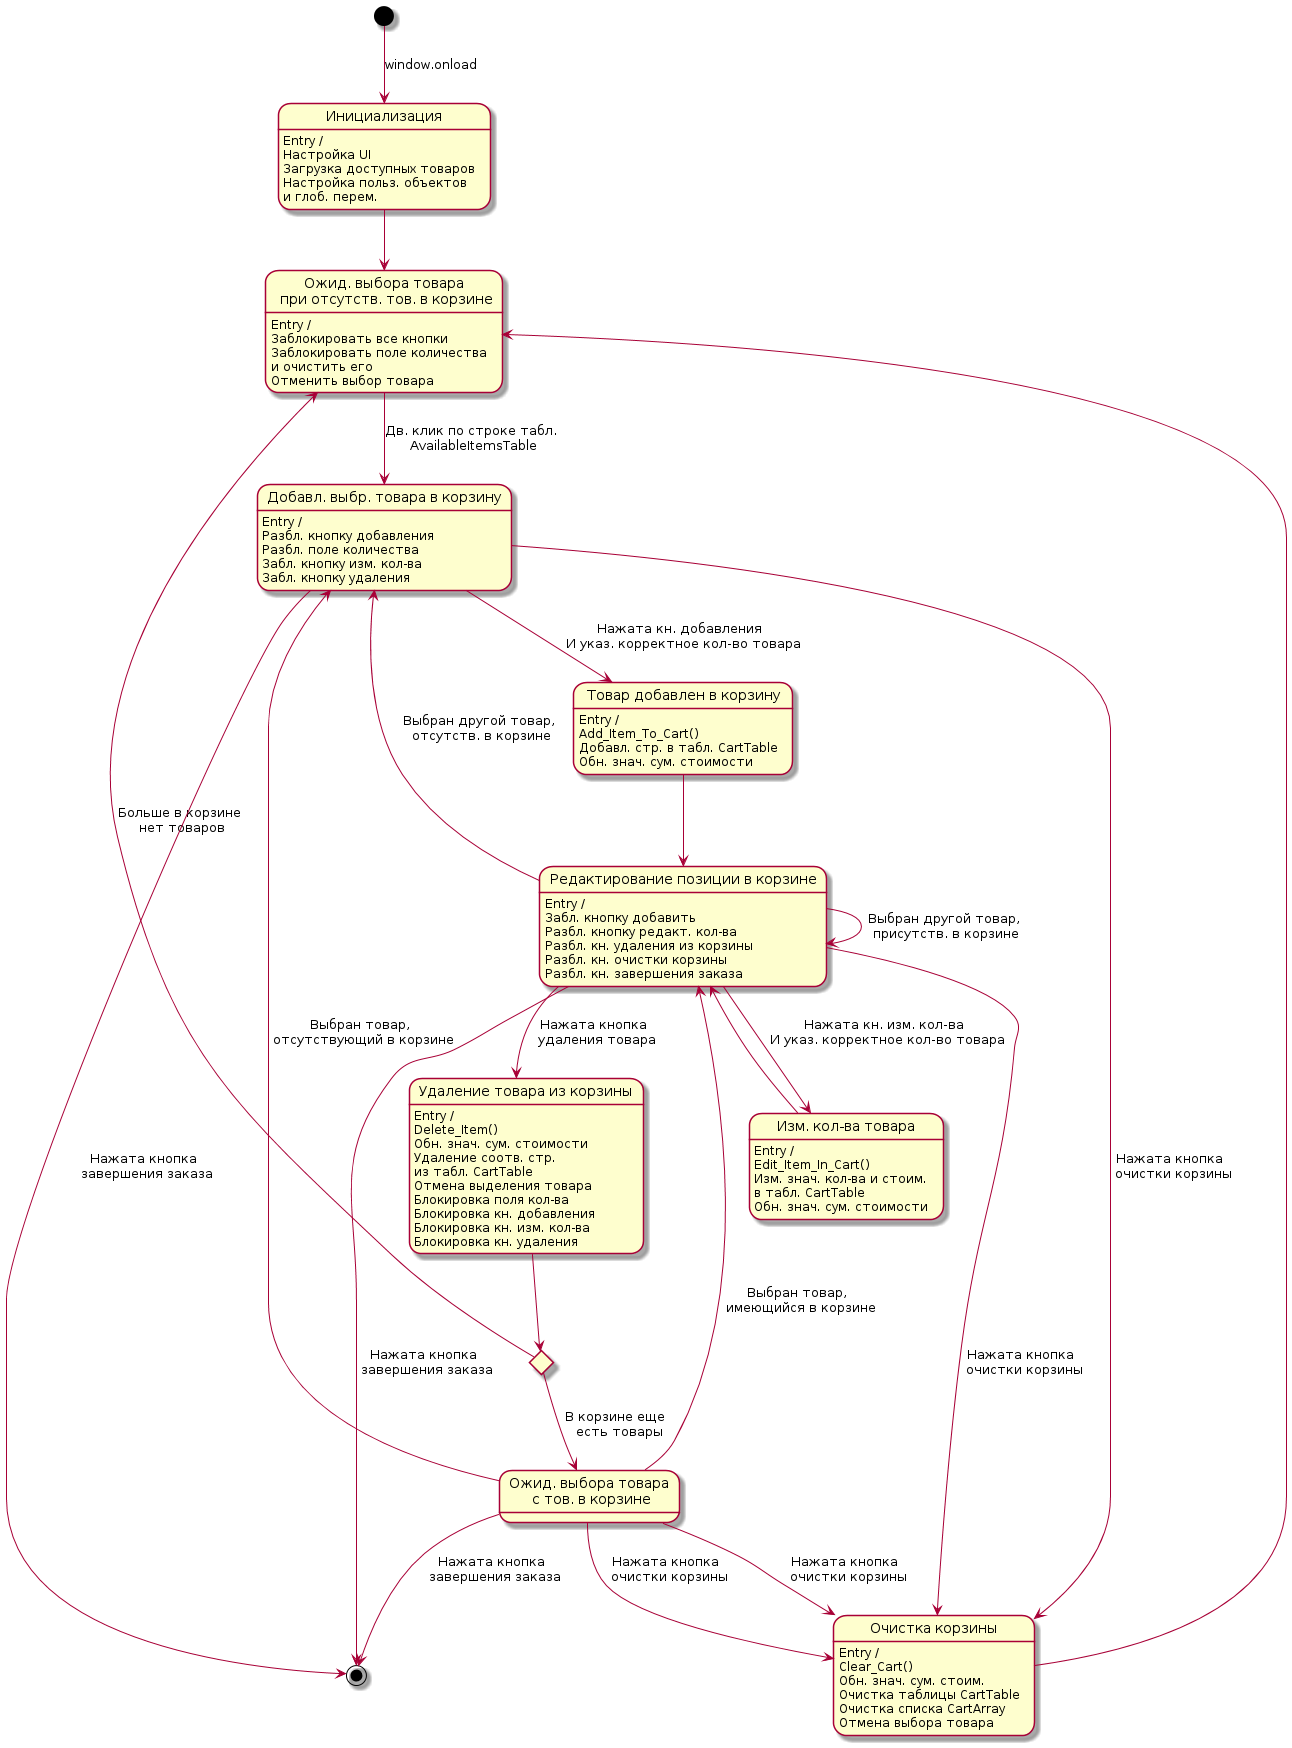

The diagram above was rendered by PlantUML. Its source (embedded in the PNG):
@startuml

'Описание состояний
state "Инициализация" as state_init
state_init:Entry /
state_init:Настройка UI
state_init:Загрузка доступных товаров
state_init:Настройка польз. объектов
state_init:  и глоб. перем.

state "Ожид. выбора товара\n при отсутств. тов. в корзине" as state_wait0
state_wait0:Entry /
state_wait0:Заблокировать все кнопки
state_wait0:Заблокировать поле количества
state_wait0:и очистить его
state_wait0:Отменить выбор товара

state "Добавл. выбр. товара в корзину" as state_add
state_add:Entry /
state_add:Разбл. кнопку добавления 
state_add:Разбл. поле количества
state_add:Забл. кнопку изм. кол-ва
state_add:Забл. кнопку удаления

state "Товар добавлен в корзину" as state_addf
state_addf:Entry /
state_addf:Add_Item_To_Cart()
state_addf:Добавл. стр. в табл. CartTable
state_addf:Обн. знач. сум. стоимости

state "Редактирование позиции в корзине" as state_edit
state_edit:Entry /
state_edit:Забл. кнопку добавить 
state_edit:Разбл. кнопку редакт. кол-ва 
state_edit:Разбл. кн. удаления из корзины 
state_edit:Разбл. кн. очистки корзины
state_edit:Разбл. кн. завершения заказа

state "Изм. кол-ва товара" as state_edited
state_edited:Entry /
state_edited:Edit_Item_In_Cart()
state_edited:Изм. знач. кол-ва и стоим.
state_edited:в табл. CartTable
state_edited:Обн. знач. сум. стоимости

state "Удаление товара из корзины" as state_delete
state_delete:Entry /
state_delete:Delete_Item()
state_delete:Обн. знач. сум. стоимости
state_delete:Удаление соотв. стр.
state_delete:из табл. CartTable
state_delete:Отмена выделения товара
state_delete:Блокировка поля кол-ва
state_delete:Блокировка кн. добавления
state_delete:Блокировка кн. изм. кол-ва
state_delete:Блокировка кн. удаления

state "Ожид. выбора товара\n c тов. в корзине" as state_wait1

state c1 <<choice>>

state "Очистка корзины" as state_clear_cart
state_clear_cart: Entry /
state_clear_cart: Clear_Cart()
state_clear_cart: Обн. знач. сум. стоим.
state_clear_cart: Очистка таблицы CartTable
state_clear_cart: Очистка списка CartArray
state_clear_cart: Отмена выбора товара

'Описание переходов
[*] --> state_init : window.onload
state_init --> state_wait0
state_wait0 --> state_add : Дв. клик по строке табл.\n AvailableItemsTable
state_add --> state_addf : Нажата кн. добавления \n И указ. корректное кол-во товара
state_addf --> state_edit
state_edit-->state_edited : Нажата кн. изм. кол-ва \n И указ. корректное кол-во товара
state_edited --> state_edit
state_edit-->state_add : Выбран другой товар,\n отсутств. в корзине
state_edit--->state_edit : Выбран другой товар,\n присутств. в корзине
state_edit-->state_delete : Нажата кнопка \n удаления товара
state_delete --> c1
c1 --> state_wait0 : Больше в корзине\n нет товаров
c1 --> state_wait1 : В корзине еще \n есть товары
state_wait1 --> state_add : Выбран товар, \n отсутствующий в корзине
state_wait1 --> state_edit : Выбран товар, \n имеющийся в корзине
state_edit-->state_clear_cart : Нажата кнопка \n очистки корзины
state_clear_cart-->state_wait0

state_wait1-->state_clear_cart : Нажата кнопка \n очистки корзины
state_wait1-->state_clear_cart : Нажата кнопка \n очистки корзины

state_add-->state_clear_cart : Нажата кнопка \n очистки корзины

state_edit --> [*] : Нажата кнопка \n завершения заказа
state_wait1 --> [*] : Нажата кнопка \n завершения заказа
state_add --> [*] : Нажата кнопка \n завершения заказа

@enduml